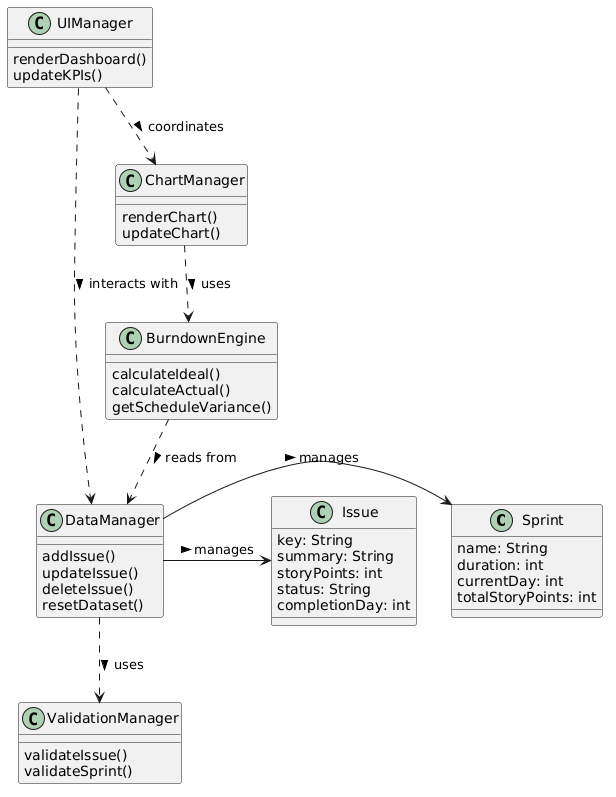

The diagram above was rendered by PlantUML. Its source (embedded in the PNG):
@startuml
class Sprint {
  name: String
  duration: int
  currentDay: int
  totalStoryPoints: int
}
class Issue {
  key: String
  summary: String
  storyPoints: int
  status: String
  completionDay: int
}
class BurndownEngine {
  calculateIdeal()
  calculateActual()
  getScheduleVariance()
}
class DataManager {
  addIssue()
  updateIssue()
  deleteIssue()
  resetDataset()
}
class ChartManager {
  renderChart()
  updateChart()
}
class UIManager {
  renderDashboard()
  updateKPIs()
}
class ValidationManager {
  validateIssue()
  validateSprint()
}
DataManager -> Sprint : manages >
DataManager -> Issue : manages >
BurndownEngine ..> DataManager : reads from >
ChartManager ..> BurndownEngine : uses >
UIManager ..> ChartManager : coordinates >
UIManager ..> DataManager : interacts with >
DataManager ..> ValidationManager : uses >
@enduml